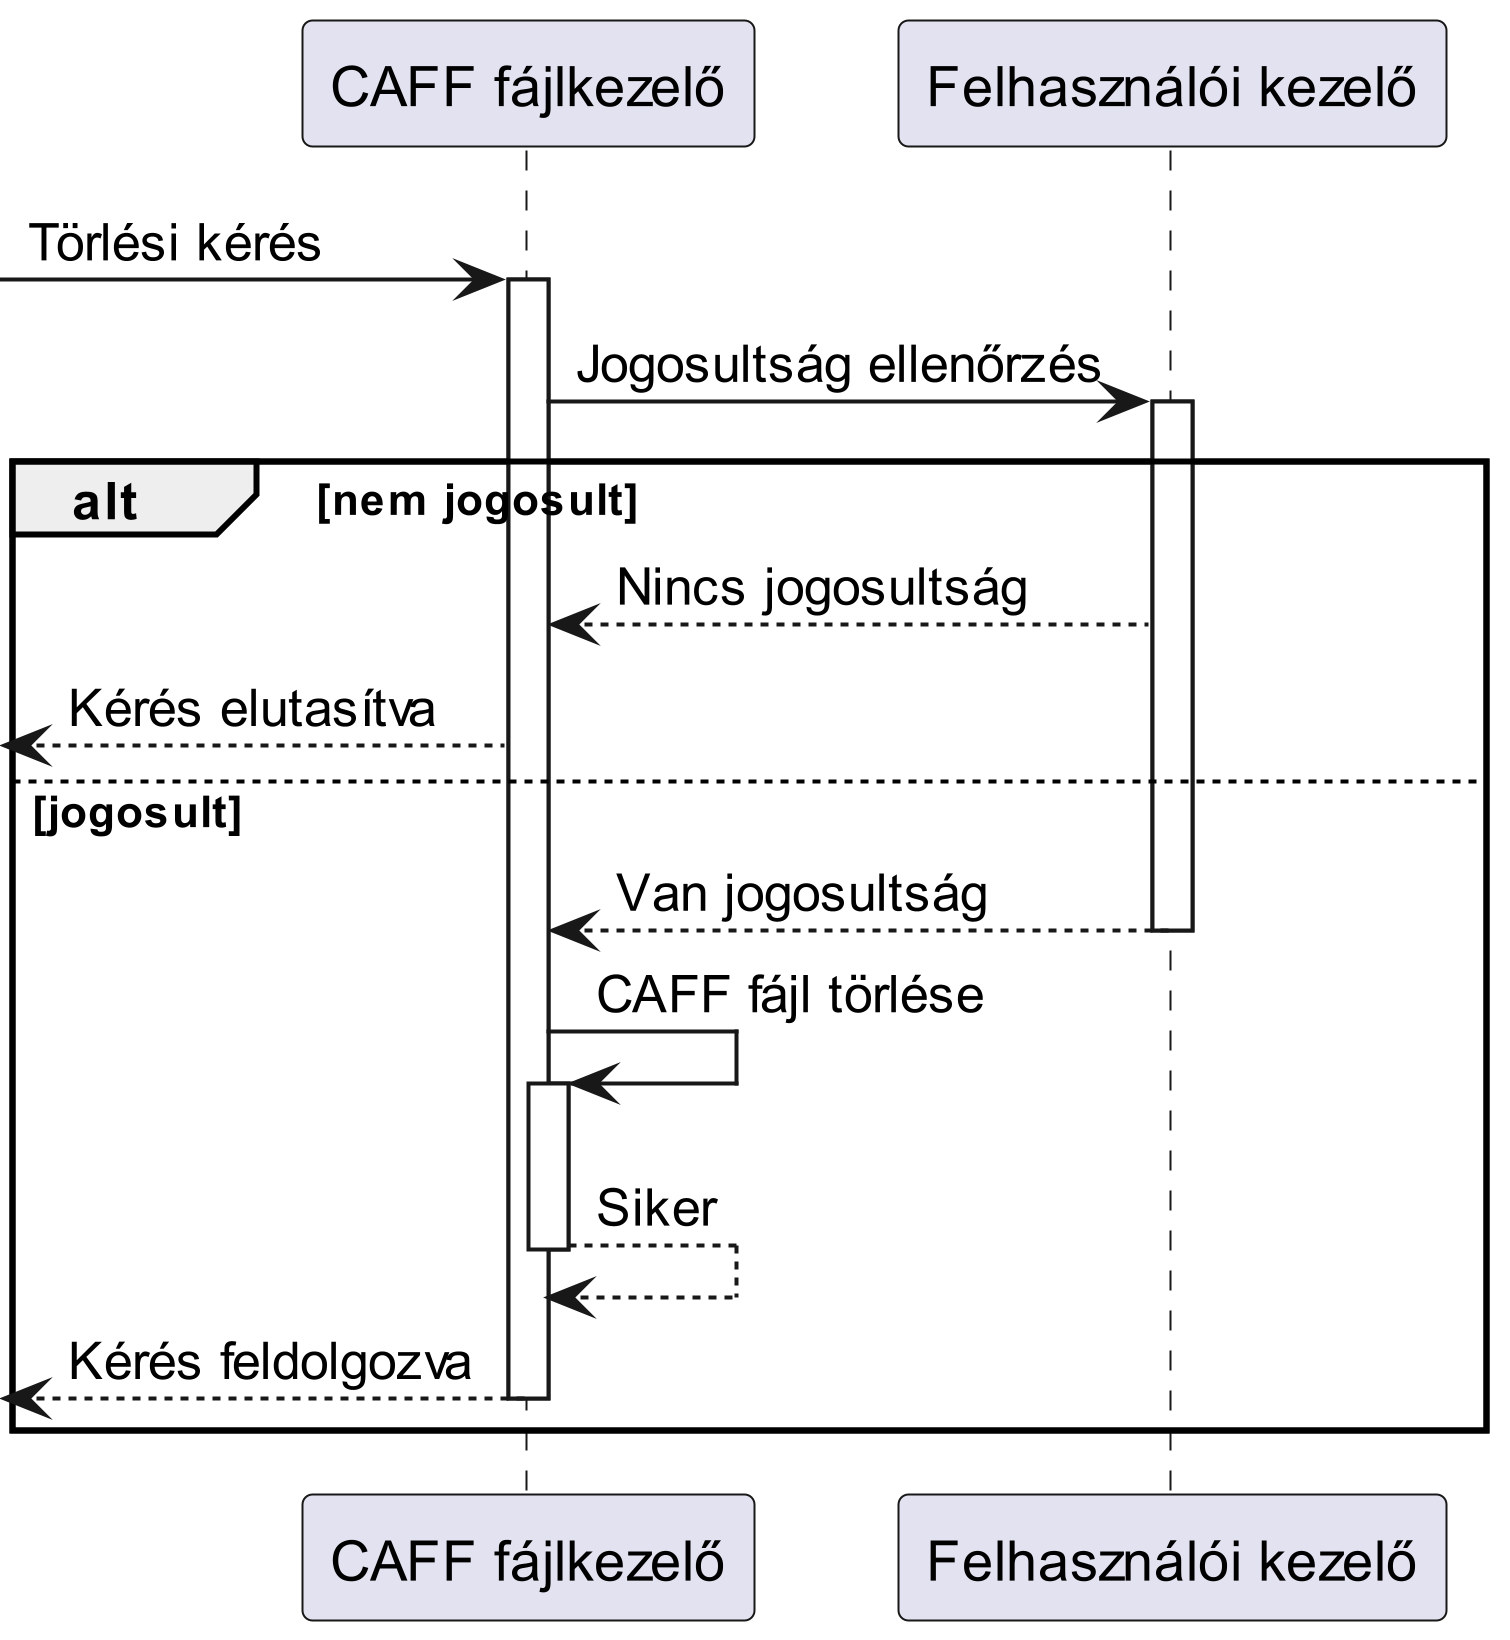

The diagram above was rendered by PlantUML. Its source (embedded in the PNG):
@startuml Delete
scale 5

participant "CAFF fájlkezelő" as caff
participant "Felhasználói kezelő" as felhasznalokezelo

-> caff : Törlési kérés
activate caff
caff -> felhasznalokezelo : Jogosultság ellenőrzés
activate felhasznalokezelo
alt nem jogosult
    felhasznalokezelo --> caff : Nincs jogosultság
    <-- caff : Kérés elutasítva 
else jogosult
    felhasznalokezelo --> caff : Van jogosultság
    deactivate felhasznalokezelo
    caff -> caff : CAFF fájl törlése
    activate caff
    caff --> caff : Siker
    deactivate caff
    <-- caff : Kérés feldolgozva
    deactivate caff 
end

@enduml